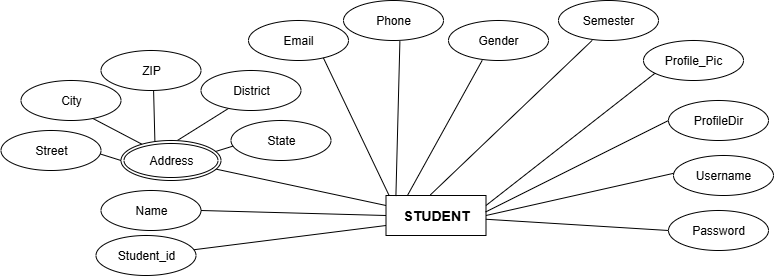

The diagram above was exported from draw.io. Its source (the exported page's mxGraphModel, read from the mxfile embedded in the PNG):
<mxGraphModel dx="3642" dy="2839" grid="1" gridSize="10" guides="1" tooltips="1" connect="1" arrows="1" fold="1" page="1" pageScale="1" pageWidth="1100" pageHeight="850" math="0" shadow="0">
  <root>
    <mxCell id="0" />
    <mxCell id="1" parent="0" />
    <mxCell id="2" value="&lt;h3&gt;STUDENT&lt;/h3&gt;" style="whiteSpace=wrap;html=1;align=center;" vertex="1" parent="1">
      <mxGeometry x="857.5" y="895" width="100" height="40" as="geometry" />
    </mxCell>
    <mxCell id="3" value="" style="rounded=0;orthogonalLoop=1;jettySize=auto;html=1;endArrow=none;endFill=0;entryX=0;entryY=0.75;entryDx=0;entryDy=0;" edge="1" source="4" target="2" parent="1">
      <mxGeometry relative="1" as="geometry" />
    </mxCell>
    <mxCell id="4" value="Student_id" style="ellipse;whiteSpace=wrap;html=1;align=center;" vertex="1" parent="1">
      <mxGeometry x="567.5" y="935" width="100" height="40" as="geometry" />
    </mxCell>
    <mxCell id="5" style="rounded=0;orthogonalLoop=1;jettySize=auto;html=1;exitX=1;exitY=0.5;exitDx=0;exitDy=0;entryX=0;entryY=0.5;entryDx=0;entryDy=0;endArrow=none;endFill=0;" edge="1" source="6" target="2" parent="1">
      <mxGeometry relative="1" as="geometry" />
    </mxCell>
    <mxCell id="6" value="Name" style="ellipse;whiteSpace=wrap;html=1;align=center;" vertex="1" parent="1">
      <mxGeometry x="572.5" y="890" width="100" height="40" as="geometry" />
    </mxCell>
    <mxCell id="7" style="rounded=0;orthogonalLoop=1;jettySize=auto;html=1;exitX=0.938;exitY=0.709;exitDx=0;exitDy=0;entryX=0;entryY=0.25;entryDx=0;entryDy=0;endArrow=none;endFill=0;exitPerimeter=0;" edge="1" source="18" target="2" parent="1">
      <mxGeometry relative="1" as="geometry">
        <mxPoint x="897.5" y="865" as="targetPoint" />
        <mxPoint x="851.3000000000002" y="844.0799999999999" as="sourcePoint" />
      </mxGeometry>
    </mxCell>
    <mxCell id="8" style="rounded=0;orthogonalLoop=1;jettySize=auto;html=1;exitX=0.995;exitY=0.589;exitDx=0;exitDy=0;entryX=0;entryY=0.5;entryDx=0;entryDy=0;endArrow=none;endFill=0;exitPerimeter=0;" edge="1" source="9" target="18" parent="1">
      <mxGeometry relative="1" as="geometry">
        <mxPoint x="592.5" y="859.9999999999999" as="targetPoint" />
      </mxGeometry>
    </mxCell>
    <mxCell id="9" value="Street" style="ellipse;whiteSpace=wrap;html=1;align=center;" vertex="1" parent="1">
      <mxGeometry x="472.5" y="830" width="100" height="40" as="geometry" />
    </mxCell>
    <mxCell id="10" style="rounded=0;orthogonalLoop=1;jettySize=auto;html=1;exitX=0.714;exitY=0.943;exitDx=0;exitDy=0;endArrow=none;endFill=0;exitPerimeter=0;entryX=0.208;entryY=0.091;entryDx=0;entryDy=0;entryPerimeter=0;" edge="1" source="11" target="18" parent="1">
      <mxGeometry relative="1" as="geometry">
        <mxPoint x="612.7323228958587" y="843.9307229791801" as="targetPoint" />
      </mxGeometry>
    </mxCell>
    <mxCell id="11" value="City" style="ellipse;whiteSpace=wrap;html=1;align=center;" vertex="1" parent="1">
      <mxGeometry x="492.5" y="780" width="100" height="40" as="geometry" />
    </mxCell>
    <mxCell id="12" style="rounded=0;orthogonalLoop=1;jettySize=auto;html=1;exitX=0.286;exitY=0.931;exitDx=0;exitDy=0;entryX=0.566;entryY=-0.004;entryDx=0;entryDy=0;endArrow=none;endFill=0;entryPerimeter=0;exitPerimeter=0;" edge="1" source="13" target="18" parent="1">
      <mxGeometry relative="1" as="geometry">
        <mxPoint x="648.9000000000001" y="840.1199999999999" as="targetPoint" />
      </mxGeometry>
    </mxCell>
    <mxCell id="13" value="District" style="ellipse;whiteSpace=wrap;html=1;align=center;" vertex="1" parent="1">
      <mxGeometry x="672.5" y="770" width="100" height="40" as="geometry" />
    </mxCell>
    <mxCell id="14" style="rounded=0;orthogonalLoop=1;jettySize=auto;html=1;exitX=0.526;exitY=1.009;exitDx=0;exitDy=0;entryX=0.339;entryY=0.028;entryDx=0;entryDy=0;endArrow=none;endFill=0;entryPerimeter=0;exitPerimeter=0;" edge="1" source="15" target="18" parent="1">
      <mxGeometry relative="1" as="geometry">
        <mxPoint x="626.6000000000001" y="840.5199999999999" as="targetPoint" />
      </mxGeometry>
    </mxCell>
    <mxCell id="15" value="ZIP" style="ellipse;whiteSpace=wrap;html=1;align=center;" vertex="1" parent="1">
      <mxGeometry x="572.5" y="750" width="100" height="40" as="geometry" />
    </mxCell>
    <mxCell id="16" style="rounded=0;orthogonalLoop=1;jettySize=auto;html=1;exitX=0.023;exitY=0.638;exitDx=0;exitDy=0;entryX=0.939;entryY=0.28;entryDx=0;entryDy=0;endArrow=none;endFill=0;exitPerimeter=0;entryPerimeter=0;" edge="1" source="17" target="18" parent="1">
      <mxGeometry relative="1" as="geometry">
        <mxPoint x="686" y="850.1999999999999" as="targetPoint" />
      </mxGeometry>
    </mxCell>
    <mxCell id="17" value="State" style="ellipse;whiteSpace=wrap;html=1;align=center;" vertex="1" parent="1">
      <mxGeometry x="702.5" y="820" width="100" height="40" as="geometry" />
    </mxCell>
    <mxCell id="18" value="Address" style="ellipse;shape=doubleEllipse;margin=3;whiteSpace=wrap;html=1;align=center;" vertex="1" parent="1">
      <mxGeometry x="592.5" y="840" width="100" height="40" as="geometry" />
    </mxCell>
    <mxCell id="19" style="rounded=0;orthogonalLoop=1;jettySize=auto;html=1;exitX=0.747;exitY=0.926;exitDx=0;exitDy=0;endArrow=none;endFill=0;entryX=0.033;entryY=0.01;entryDx=0;entryDy=0;entryPerimeter=0;exitPerimeter=0;" edge="1" source="20" target="2" parent="1">
      <mxGeometry relative="1" as="geometry">
        <mxPoint x="857.5" y="890" as="targetPoint" />
      </mxGeometry>
    </mxCell>
    <mxCell id="20" value="Email" style="ellipse;whiteSpace=wrap;html=1;align=center;" vertex="1" parent="1">
      <mxGeometry x="720" y="720" width="100" height="40" as="geometry" />
    </mxCell>
    <mxCell id="21" style="rounded=0;orthogonalLoop=1;jettySize=auto;html=1;exitX=0.564;exitY=1.018;exitDx=0;exitDy=0;endArrow=none;endFill=0;exitPerimeter=0;entryX=0.099;entryY=0.014;entryDx=0;entryDy=0;entryPerimeter=0;" edge="1" source="22" target="2" parent="1">
      <mxGeometry relative="1" as="geometry">
        <mxPoint x="1028.5" y="945" as="targetPoint" />
      </mxGeometry>
    </mxCell>
    <mxCell id="22" value="Phone" style="ellipse;whiteSpace=wrap;html=1;align=center;" vertex="1" parent="1">
      <mxGeometry x="815" y="700" width="100" height="40" as="geometry" />
    </mxCell>
    <mxCell id="23" style="rounded=0;orthogonalLoop=1;jettySize=auto;html=1;exitX=0.337;exitY=0.997;exitDx=0;exitDy=0;entryX=0.214;entryY=0.002;entryDx=0;entryDy=0;endArrow=none;endFill=0;entryPerimeter=0;exitPerimeter=0;" edge="1" source="24" target="2" parent="1">
      <mxGeometry relative="1" as="geometry">
        <mxPoint x="1007.5" y="965" as="targetPoint" />
      </mxGeometry>
    </mxCell>
    <mxCell id="24" value="Gender" style="ellipse;whiteSpace=wrap;html=1;align=center;" vertex="1" parent="1">
      <mxGeometry x="920" y="720" width="100" height="40" as="geometry" />
    </mxCell>
    <mxCell id="25" style="rounded=0;orthogonalLoop=1;jettySize=auto;html=1;exitX=0.114;exitY=0.821;exitDx=0;exitDy=0;entryX=1;entryY=0.25;entryDx=0;entryDy=0;endArrow=none;endFill=0;exitPerimeter=0;" edge="1" source="26" target="2" parent="1">
      <mxGeometry relative="1" as="geometry">
        <mxPoint x="1087.5" y="1005" as="targetPoint" />
      </mxGeometry>
    </mxCell>
    <mxCell id="26" value="Profile_Pic" style="ellipse;whiteSpace=wrap;html=1;align=center;" vertex="1" parent="1">
      <mxGeometry x="1115" y="740" width="100" height="40" as="geometry" />
    </mxCell>
    <mxCell id="27" style="rounded=0;orthogonalLoop=1;jettySize=auto;html=1;entryX=0.996;entryY=0.412;entryDx=0;entryDy=0;endArrow=none;endFill=0;entryPerimeter=0;exitX=0;exitY=0.5;exitDx=0;exitDy=0;" edge="1" source="28" target="2" parent="1">
      <mxGeometry relative="1" as="geometry">
        <mxPoint x="1167.5" y="1015" as="targetPoint" />
        <mxPoint x="1337.5" y="961" as="sourcePoint" />
      </mxGeometry>
    </mxCell>
    <mxCell id="28" value="ProfileDir" style="ellipse;whiteSpace=wrap;html=1;align=center;" vertex="1" parent="1">
      <mxGeometry x="1140" y="800" width="100" height="40" as="geometry" />
    </mxCell>
    <mxCell id="29" style="rounded=0;orthogonalLoop=1;jettySize=auto;html=1;exitX=0.009;exitY=0.441;exitDx=0;exitDy=0;entryX=1;entryY=0.5;entryDx=0;entryDy=0;endArrow=none;endFill=0;exitPerimeter=0;" edge="1" source="30" target="2" parent="1">
      <mxGeometry relative="1" as="geometry">
        <mxPoint x="1057.5" y="1015" as="targetPoint" />
      </mxGeometry>
    </mxCell>
    <mxCell id="30" value="Username" style="ellipse;whiteSpace=wrap;html=1;align=center;" vertex="1" parent="1">
      <mxGeometry x="1145" y="855" width="100" height="40" as="geometry" />
    </mxCell>
    <mxCell id="31" style="rounded=0;orthogonalLoop=1;jettySize=auto;html=1;exitX=0;exitY=0.5;exitDx=0;exitDy=0;entryX=0.999;entryY=0.594;entryDx=0;entryDy=0;endArrow=none;endFill=0;entryPerimeter=0;" edge="1" source="32" target="2" parent="1">
      <mxGeometry relative="1" as="geometry">
        <mxPoint x="1137.5" y="1085" as="targetPoint" />
      </mxGeometry>
    </mxCell>
    <mxCell id="32" value="Password" style="ellipse;whiteSpace=wrap;html=1;align=center;" vertex="1" parent="1">
      <mxGeometry x="1140" y="910" width="100" height="40" as="geometry" />
    </mxCell>
    <mxCell id="33" style="rounded=0;orthogonalLoop=1;jettySize=auto;html=1;exitX=0.337;exitY=0.997;exitDx=0;exitDy=0;entryX=0.444;entryY=-0.016;entryDx=0;entryDy=0;endArrow=none;endFill=0;entryPerimeter=0;exitPerimeter=0;" edge="1" source="34" target="2" parent="1">
      <mxGeometry relative="1" as="geometry">
        <mxPoint x="961.5" y="850" as="targetPoint" />
      </mxGeometry>
    </mxCell>
    <mxCell id="34" value="Semester" style="ellipse;whiteSpace=wrap;html=1;align=center;" vertex="1" parent="1">
      <mxGeometry x="1030" y="700" width="100" height="40" as="geometry" />
    </mxCell>
  </root>
</mxGraphModel>